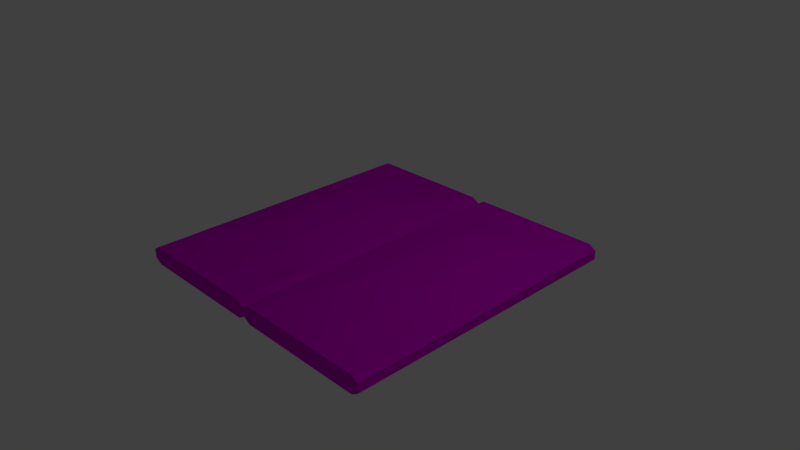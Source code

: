 # Source: Hatch.blend  (saved by Blender 2.78.0; exported with 4.5.12 LTS)
import bpy
from mathutils import Matrix  # noqa: F401  (used for matrix-valued properties, if any)

bpy.ops.wm.read_factory_settings(use_empty=True)
scene = bpy.context.scene
scene.name = 'Scene'

# ---- collections
col_collection_1 = bpy.data.collections.new('Collection 1'); scene.collection.children.link(col_collection_1)

# ---- materials (node trees are filled in below, after node groups)
mat_hatch = bpy.data.materials.new('Hatch')
mat_hatch.alpha_threshold = 0.0
mat_hatch.use_transparent_shadow = False
mat_hatch.diffuse_color = (0.7, 0.0, 0.7, 1.0)
mat_hatch.roughness = 0.5
mat_hatch.line_color = (0.0, 0.0, 0.0, 1.0)

# ---- material node trees

# ---- world
world_world = bpy.data.worlds.new('World'); scene.world = world_world
world_world.color = (0.05088, 0.05088, 0.05088)
world_world.use_sun_shadow = False
world_world.sun_shadow_jitter_overblur = 0.0
world_world.cycles.sampling_method = 'MANUAL'

# ---- cameras
cam_camera = bpy.data.cameras.new('Camera')
cam_camera.clip_end = 100.0
cam_camera.lens = 35.0
cam_camera.sensor_width = 32.0
cam_camera.sensor_height = 18.0
cam_camera.ortho_scale = 7.314
cam_camera.dof.focus_distance = 0.0
cam_camera.dof.aperture_fstop = 128.0

# ---- lights
light_lamp = bpy.data.lights.new('Lamp', 'POINT')
light_lamp.transmission_factor = 0.0
light_lamp.cutoff_distance = 30.0
light_lamp.energy = 100.0
light_lamp.shadow_buffer_clip_start = 1.001
light_lamp.shadow_soft_size = 0.1
light_lamp.shadow_maximum_resolution = 0.006
light_lamp.use_absolute_resolution = True

# ---- meshes
me_cube_001 = bpy.data.meshes.new('Cube.001')
me_cube_001.from_pydata([(0.1, -2.0, -0.125), (0.1, 2.0, -0.125), (0.1, -2.0, 0.125), (0.1, 2.0, 0.125), (1.9, 2.0, -0.125), (1.9, -2.0, -0.125), (1.9, 2.0, 0.125), (1.9, -2.0, 0.125), (2.0, 2.0, -0.0625), (2.0, 2.0, 0.0625), (2.0, -2.0, 0.0625), (2.0, -2.0, -0.0625), (-2.384e-07, -2.0, -0.0625), (7.153e-07, 2.0, -0.0625), (-7.153e-07, -2.0, 0.0625), (1.192e-07, 2.0, 0.0625), (0.1, -0.6667, -0.125), (0.1, 0.6667, -0.125), (0.1, -0.6667, 0.125), (0.1, 0.6667, 0.125), (1.9, 0.6667, 0.125), (1.9, -0.6667, 0.125), (1.9, -0.6667, -0.125), (1.9, 0.6667, -0.125), (2.0, 0.6667, 0.0625), (2.0, -0.6667, 0.0625), (2.0, -0.6667, -0.0625), (2.0, 0.6667, -0.0625), (7.947e-08, -0.6667, -0.0625), (3.974e-07, 0.6667, -0.0625), (-4.371e-07, -0.6667, 0.0625), (-1.589e-07, 0.6667, 0.0625), (1.3, 2.0, -0.125), (0.7, 2.0, -0.125), (1.3, -2.0, -0.125), (0.7, -2.0, -0.125), (1.3, 2.0, 0.125), (0.7, 2.0, 0.125), (1.3, -2.0, 0.125), (0.7, -2.0, 0.125), (0.7, 0.6667, 0.225), (1.3, 0.6667, 0.225), (0.7, -0.6667, 0.225), (1.3, -0.6667, 0.225), (1.3, 0.6667, -0.225), (0.7, 0.6667, -0.225), (1.3, -0.6667, -0.225), (0.7, -0.6667, -0.225)], [], [(47, 35, 0, 16), (42, 18, 2, 39), (35, 39, 2, 0), (3, 1, 13, 15), (37, 33, 1, 3), (23, 4, 8, 27), (26, 25, 10, 11), (7, 5, 11, 10), (21, 7, 10, 25), (4, 6, 9, 8), (29, 31, 15, 13), (16, 0, 12, 28), (19, 3, 15, 31), (0, 2, 14, 12), (2, 18, 30, 14), (18, 19, 31, 30), (1, 17, 29, 13), (17, 16, 28, 29), (12, 14, 30, 28), (28, 30, 31, 29), (6, 20, 24, 9), (20, 21, 25, 24), (8, 9, 24, 27), (27, 24, 25, 26), (5, 22, 26, 11), (22, 23, 27, 26), (37, 3, 19, 40), (40, 19, 18, 42), (33, 45, 17, 1), (45, 47, 16, 17), (23, 22, 46, 44), (44, 46, 47, 45), (4, 23, 44, 32), (32, 44, 45, 33), (20, 41, 43, 21), (41, 40, 42, 43), (6, 36, 41, 20), (36, 37, 40, 41), (6, 4, 32, 36), (36, 32, 33, 37), (5, 7, 38, 34), (34, 38, 39, 35), (21, 43, 38, 7), (43, 42, 39, 38), (22, 5, 34, 46), (46, 34, 35, 47)])
me_cube_001.materials.append(mat_hatch)
me_cube_001.use_remesh_preserve_volume = False
me_cube_001.use_remesh_preserve_attributes = False
me_cube_001.use_mirror_vertex_groups = False
me_cube_001.update()
me_cube = bpy.data.meshes.new('Cube')
me_cube.from_pydata([(-0.1, 2.0, -0.125), (-0.1, -2.0, -0.125), (-0.09999, 2.0, 0.125), (-0.1, -2.0, 0.125), (-1.9, 2.0, -0.125), (-1.9, -2.0, -0.125), (-1.9, 2.0, 0.125), (-1.9, -2.0, 0.125), (-2.0, 2.0, -0.0625), (-2.0, 2.0, 0.0625), (-2.0, -2.0, 0.0625), (-2.0, -2.0, -0.0625), (4.172e-06, 2.0, -0.0625), (4.172e-06, -2.0, -0.0625), (5.126e-06, 2.0, 0.0625), (2.861e-06, -2.0, 0.0625), (-0.7, 2.0, -0.125), (-1.3, 2.0, -0.125), (-0.7, -2.0, -0.125), (-1.3, -2.0, -0.125), (-0.7, 2.0, 0.125), (-1.3, 2.0, 0.125), (-0.7, -2.0, 0.125), (-1.3, -2.0, 0.125), (-0.1, 0.6667, -0.125), (-0.1, -0.6667, -0.125), (-0.1, 0.6667, 0.125), (-0.1, -0.6667, 0.125), (-1.9, 0.6667, 0.125), (-1.9, -0.6667, 0.125), (-1.9, -0.6667, -0.125), (-1.9, 0.6667, -0.125), (-2.0, 0.6667, 0.0625), (-2.0, -0.6667, 0.0625), (-2.0, -0.6667, -0.0625), (-2.0, 0.6667, -0.0625), (4.172e-06, 0.6667, -0.0625), (4.172e-06, -0.6667, -0.0625), (4.371e-06, 0.6667, 0.0625), (3.616e-06, -0.6667, 0.0625), (-0.7, -0.6667, -0.225), (-0.7, 0.6667, -0.225), (-1.3, -0.6667, -0.225), (-1.3, 0.6667, -0.225), (-0.7, 0.6667, 0.225), (-0.7, -0.6667, 0.225), (-1.3, 0.6667, 0.225), (-1.3, -0.6667, 0.225)], [], [(3, 1, 13, 15), (21, 17, 4, 6), (19, 23, 7, 5), (47, 29, 7, 23), (42, 19, 5, 30), (30, 5, 11, 34), (34, 11, 10, 33), (5, 7, 10, 11), (28, 6, 9, 32), (6, 4, 8, 9), (37, 39, 15, 13), (24, 0, 12, 36), (27, 3, 15, 39), (0, 2, 14, 12), (25, 1, 18, 40), (40, 18, 19, 42), (27, 45, 22, 3), (45, 47, 23, 22), (1, 3, 22, 18), (18, 22, 23, 19), (2, 0, 16, 20), (20, 16, 17, 21), (20, 21, 46, 44), (44, 46, 47, 45), (2, 20, 44, 26), (26, 44, 45, 27), (16, 41, 43, 17), (41, 40, 42, 43), (0, 24, 41, 16), (24, 25, 40, 41), (2, 26, 38, 14), (26, 27, 39, 38), (1, 25, 37, 13), (25, 24, 36, 37), (12, 14, 38, 36), (36, 38, 39, 37), (7, 29, 33, 10), (29, 28, 32, 33), (8, 35, 32, 9), (35, 34, 33, 32), (4, 31, 35, 8), (31, 30, 34, 35), (17, 43, 31, 4), (43, 42, 30, 31), (21, 6, 28, 46), (46, 28, 29, 47)])
me_cube.materials.append(mat_hatch)
me_cube.use_remesh_preserve_volume = False
me_cube.use_remesh_preserve_attributes = False
me_cube.use_mirror_vertex_groups = False
me_cube.update()

# ---- objects
ob_hatch_2 = bpy.data.objects.new('Hatch 2', me_cube_001)
ob_hatch = bpy.data.objects.new('Hatch', me_cube)
ob_lamp = bpy.data.objects.new('Lamp', light_lamp)
ob_camera = bpy.data.objects.new('Camera', cam_camera)

# ---- transforms, parenting, visibility, modifiers, constraints
ob_hatch_2.location = (-2.0, 0.0, 0.0)
ob_hatch_2.lock_rotations_4d = False
ob_hatch_2.empty_display_type = 'ARROWS'
ob_hatch_2.lineart.crease_threshold = 0.0
ob_hatch.location = (2.0, 0.0, 0.0)
ob_hatch.lock_rotations_4d = False
ob_hatch.empty_display_type = 'ARROWS'
ob_hatch.lineart.crease_threshold = 0.0
ob_lamp.location = (4.076, 1.005, 5.904)
ob_lamp.rotation_euler = (0.6503, 0.05522, 1.866)
ob_lamp.lock_rotations_4d = False
ob_lamp.empty_display_type = 'ARROWS'
ob_lamp.color = (0.0, 0.0, 0.0, 0.0)
ob_lamp.lineart.crease_threshold = 0.0
ob_camera.location = (7.481, -6.508, 5.344)
ob_camera.rotation_euler = (1.109, 0.01082, 0.8149)
ob_camera.lock_rotations_4d = False
ob_camera.empty_display_type = 'ARROWS'
ob_camera.color = (0.0, 0.0, 0.0, 0.0)
ob_camera.display_type = 'WIRE'
ob_camera.lineart.crease_threshold = 0.0

# ---- collection membership
col_collection_1.objects.link(ob_hatch_2)
col_collection_1.objects.link(ob_hatch)
col_collection_1.objects.link(ob_lamp)
col_collection_1.objects.link(ob_camera)

# ---- scene / render settings (as saved in the file)
scene.camera = ob_camera
scene.frame_start = 1; scene.frame_end = 60; scene.frame_set(1)
scene.render.engine = 'BLENDER_EEVEE_NEXT'
scene.render.resolution_percentage = 50
scene.render.dither_intensity = 0.0
scene.cycles.use_denoising = False
scene.cycles.samples = 128
scene.cycles.sampling_pattern = 'TABULATED_SOBOL'
scene.cycles.light_sampling_threshold = 0.0
scene.cycles.use_adaptive_sampling = False
scene.cycles.use_light_tree = False
scene.cycles.blur_glossy = 0.0
scene.cycles.sample_clamp_indirect = 0.0
scene.view_settings.view_transform = 'Standard'
bpy.context.view_layer.update()
